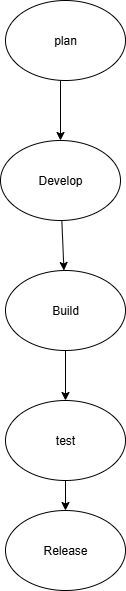

The diagram above was exported from draw.io. Its source (the exported page's mxGraphModel, read from the mxfile embedded in the PNG):
<mxGraphModel dx="864" dy="474" grid="1" gridSize="10" guides="1" tooltips="1" connect="1" arrows="1" fold="1" page="1" pageScale="1" pageWidth="850" pageHeight="1100" math="0" shadow="0">
  <root>
    <mxCell id="0" />
    <mxCell id="1" parent="0" />
    <mxCell id="IdS9mbwHvCGvm4qC5KQC-1" value="plan" style="ellipse;whiteSpace=wrap;html=1;" vertex="1" parent="1">
      <mxGeometry x="370" y="200" width="120" height="80" as="geometry" />
    </mxCell>
    <mxCell id="IdS9mbwHvCGvm4qC5KQC-4" value="Develop" style="ellipse;whiteSpace=wrap;html=1;" vertex="1" parent="1">
      <mxGeometry x="365" y="340" width="120" height="80" as="geometry" />
    </mxCell>
    <mxCell id="IdS9mbwHvCGvm4qC5KQC-5" value="Build" style="ellipse;whiteSpace=wrap;html=1;" vertex="1" parent="1">
      <mxGeometry x="370" y="470" width="120" height="80" as="geometry" />
    </mxCell>
    <mxCell id="IdS9mbwHvCGvm4qC5KQC-7" value="Release" style="ellipse;whiteSpace=wrap;html=1;" vertex="1" parent="1">
      <mxGeometry x="370" y="710" width="120" height="80" as="geometry" />
    </mxCell>
    <mxCell id="IdS9mbwHvCGvm4qC5KQC-8" value="" style="endArrow=classic;html=1;rounded=0;" edge="1" parent="1" source="IdS9mbwHvCGvm4qC5KQC-6" target="IdS9mbwHvCGvm4qC5KQC-7">
      <mxGeometry width="50" height="50" relative="1" as="geometry">
        <mxPoint x="420" y="770" as="sourcePoint" />
        <mxPoint x="470" y="720" as="targetPoint" />
        <Array as="points">
          <mxPoint x="430" y="710" />
        </Array>
      </mxGeometry>
    </mxCell>
    <mxCell id="IdS9mbwHvCGvm4qC5KQC-10" value="" style="endArrow=classic;html=1;rounded=0;exitX=0.5;exitY=1;exitDx=0;exitDy=0;" edge="1" parent="1" source="IdS9mbwHvCGvm4qC5KQC-5" target="IdS9mbwHvCGvm4qC5KQC-6">
      <mxGeometry width="50" height="50" relative="1" as="geometry">
        <mxPoint x="430" y="550" as="sourcePoint" />
        <mxPoint x="460" y="590" as="targetPoint" />
        <Array as="points" />
      </mxGeometry>
    </mxCell>
    <mxCell id="IdS9mbwHvCGvm4qC5KQC-6" value="test" style="ellipse;whiteSpace=wrap;html=1;" vertex="1" parent="1">
      <mxGeometry x="370" y="600" width="120" height="80" as="geometry" />
    </mxCell>
    <mxCell id="IdS9mbwHvCGvm4qC5KQC-12" value="" style="endArrow=classic;html=1;rounded=0;" edge="1" parent="1" source="IdS9mbwHvCGvm4qC5KQC-4" target="IdS9mbwHvCGvm4qC5KQC-5">
      <mxGeometry width="50" height="50" relative="1" as="geometry">
        <mxPoint x="450" y="460" as="sourcePoint" />
        <mxPoint x="430" y="460" as="targetPoint" />
      </mxGeometry>
    </mxCell>
    <mxCell id="IdS9mbwHvCGvm4qC5KQC-13" value="" style="endArrow=classic;html=1;rounded=0;entryX=0.5;entryY=0;entryDx=0;entryDy=0;" edge="1" parent="1" target="IdS9mbwHvCGvm4qC5KQC-4">
      <mxGeometry width="50" height="50" relative="1" as="geometry">
        <mxPoint x="425" y="280" as="sourcePoint" />
        <mxPoint x="500" y="320" as="targetPoint" />
      </mxGeometry>
    </mxCell>
  </root>
</mxGraphModel>